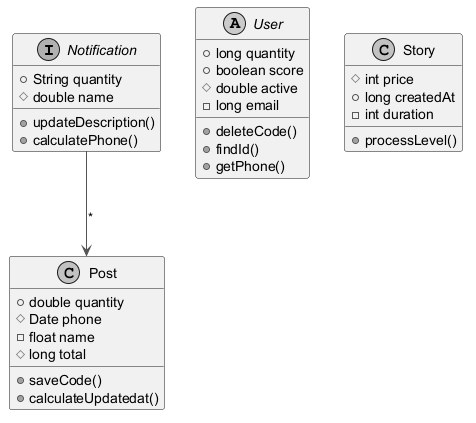

The diagram above was rendered by PlantUML. Its source (embedded in the PNG):
@startuml
skinparam monochrome true
skinparam ArrowColor #555555
interface Notification {
  +String quantity
  #double name
  +updateDescription()
  +calculatePhone()
}
class Post {
  +double quantity
  #Date phone
  -float name
  #long total
  +saveCode()
  +calculateUpdatedat()
}
abstract class User {
  +long quantity
  +boolean score
  #double active
  -long email
  +deleteCode()
  +findId()
  +getPhone()
}
class Story {
  #int price
  +long createdAt
  -int duration
  +processLevel()
}
Notification --> Post : "*"
@enduml